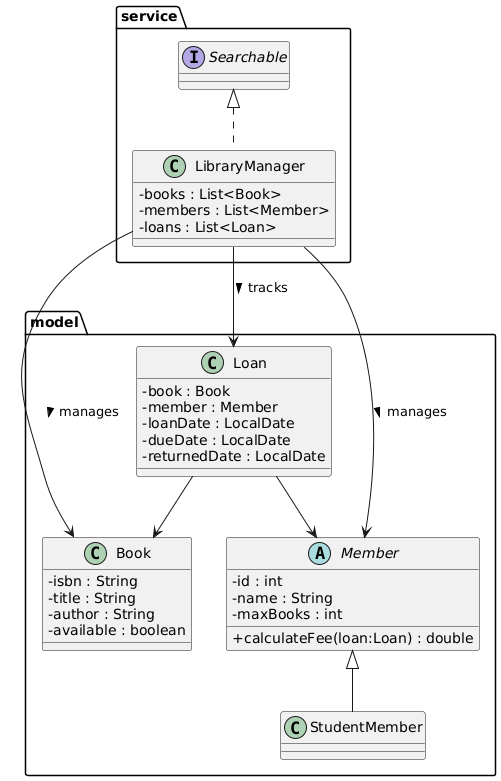

The diagram above was rendered by PlantUML. Its source (embedded in the PNG):
@startuml
skinparam classAttributeIconSize 0

package "model" {
  class Book {
    - isbn : String
    - title : String
    - author : String
    - available : boolean
  }

  abstract class Member {
    - id : int
    - name : String
    - maxBooks : int
    + calculateFee(loan:Loan) : double
  }

  class StudentMember {
  }

  class Loan {
    - book : Book
    - member : Member
    - loanDate : LocalDate
    - dueDate : LocalDate
    - returnedDate : LocalDate
  }
}

package "service" {
  interface Searchable {
  }

  class LibraryManager {
    - books : List<Book>
    - members : List<Member>
    - loans : List<Loan>
  }
}

Member <|-- StudentMember
Loan --> Book
Loan --> Member
LibraryManager --> Book : manages >
LibraryManager --> Member : manages >
LibraryManager --> Loan : tracks >
Searchable <|.. LibraryManager
@enduml